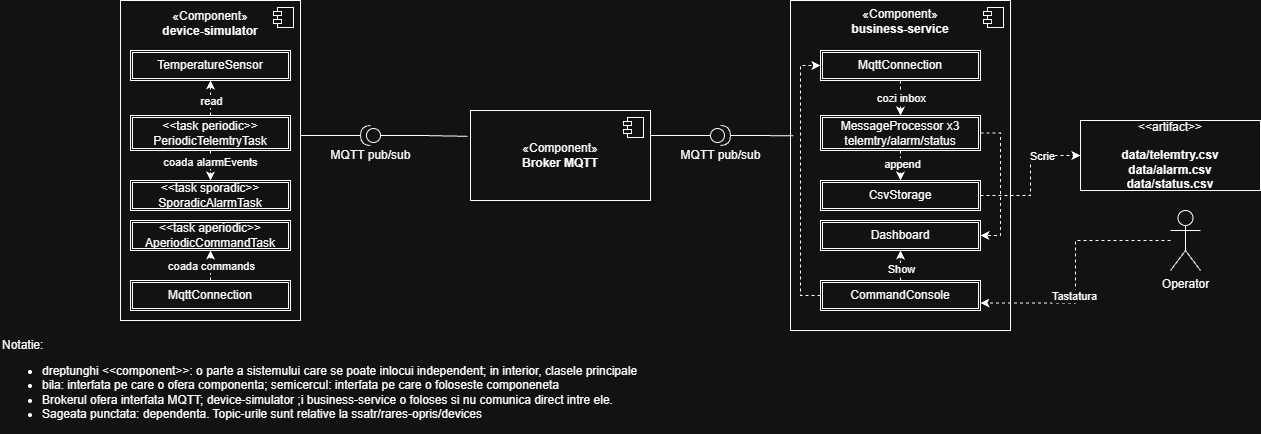

The diagram above was exported from draw.io. Its source (the exported page's mxGraphModel, read from the mxfile embedded in the PNG):
<mxGraphModel dx="1614" dy="888" grid="1" gridSize="10" guides="1" tooltips="1" connect="1" arrows="1" fold="1" page="1" pageScale="1" pageWidth="850" pageHeight="1100" math="0" shadow="0">
  <root>
    <mxCell id="0" />
    <mxCell id="1" parent="0" />
    <mxCell id="GNXEMrAUIFoEx6u0A-j5-3" parent="1" style="html=1;dropTarget=0;whiteSpace=wrap;" value="«Component»&lt;br&gt;&lt;b&gt;device-simulator&lt;/b&gt;&lt;div&gt;&lt;br&gt;&lt;/div&gt;&lt;div&gt;&lt;b&gt;&lt;br&gt;&lt;/b&gt;&lt;/div&gt;&lt;div&gt;&lt;b&gt;&lt;br&gt;&lt;/b&gt;&lt;/div&gt;&lt;div&gt;&lt;b&gt;&lt;br&gt;&lt;/b&gt;&lt;/div&gt;&lt;div&gt;&lt;b&gt;&lt;br&gt;&lt;/b&gt;&lt;/div&gt;&lt;div&gt;&lt;b&gt;&lt;br&gt;&lt;/b&gt;&lt;/div&gt;&lt;div&gt;&lt;b&gt;&lt;br&gt;&lt;/b&gt;&lt;/div&gt;&lt;div&gt;&lt;b&gt;&lt;br&gt;&lt;/b&gt;&lt;/div&gt;&lt;div&gt;&lt;b&gt;&lt;br&gt;&lt;/b&gt;&lt;/div&gt;&lt;div&gt;&lt;b&gt;&lt;br&gt;&lt;/b&gt;&lt;/div&gt;&lt;div&gt;&lt;b&gt;&lt;br&gt;&lt;/b&gt;&lt;/div&gt;&lt;div&gt;&lt;b&gt;&lt;br&gt;&lt;/b&gt;&lt;/div&gt;&lt;div&gt;&lt;b&gt;&lt;br&gt;&lt;/b&gt;&lt;/div&gt;&lt;div&gt;&lt;b&gt;&lt;br&gt;&lt;/b&gt;&lt;/div&gt;&lt;div&gt;&lt;b&gt;&lt;br&gt;&lt;/b&gt;&lt;/div&gt;&lt;div&gt;&lt;b&gt;&lt;br&gt;&lt;/b&gt;&lt;/div&gt;&lt;div&gt;&lt;b&gt;&lt;br&gt;&lt;/b&gt;&lt;/div&gt;&lt;div&gt;&lt;b&gt;&lt;br&gt;&lt;/b&gt;&lt;/div&gt;&lt;div&gt;&lt;b&gt;&lt;br&gt;&lt;/b&gt;&lt;/div&gt;" vertex="1">
      <mxGeometry height="320" width="180" x="160" y="320" as="geometry" />
    </mxCell>
    <mxCell id="GNXEMrAUIFoEx6u0A-j5-4" parent="GNXEMrAUIFoEx6u0A-j5-3" style="shape=module;jettyWidth=8;jettyHeight=4;" value="" vertex="1">
      <mxGeometry height="20" relative="1" width="20" x="1" as="geometry">
        <mxPoint x="-27" y="7" as="offset" />
      </mxGeometry>
    </mxCell>
    <mxCell id="GNXEMrAUIFoEx6u0A-j5-5" parent="1" style="html=1;dropTarget=0;whiteSpace=wrap;" value="«Component»&lt;br&gt;&lt;b&gt;Broker MQTT&lt;/b&gt;" vertex="1">
      <mxGeometry height="90" width="180" x="510" y="430" as="geometry" />
    </mxCell>
    <mxCell id="GNXEMrAUIFoEx6u0A-j5-6" parent="GNXEMrAUIFoEx6u0A-j5-5" style="shape=module;jettyWidth=8;jettyHeight=4;" value="" vertex="1">
      <mxGeometry height="20" relative="1" width="20" x="1" as="geometry">
        <mxPoint x="-27" y="7" as="offset" />
      </mxGeometry>
    </mxCell>
    <mxCell id="GNXEMrAUIFoEx6u0A-j5-7" parent="1" style="html=1;dropTarget=0;whiteSpace=wrap;" value="«Component»&lt;br&gt;&lt;b&gt;business-service&lt;/b&gt;&lt;div&gt;&lt;b&gt;&lt;br&gt;&lt;/b&gt;&lt;/div&gt;&lt;div&gt;&lt;b&gt;&lt;br&gt;&lt;/b&gt;&lt;/div&gt;&lt;div&gt;&lt;b&gt;&lt;br&gt;&lt;/b&gt;&lt;/div&gt;&lt;div&gt;&lt;b&gt;&lt;br&gt;&lt;/b&gt;&lt;/div&gt;&lt;div&gt;&lt;b&gt;&lt;br&gt;&lt;/b&gt;&lt;/div&gt;&lt;div&gt;&lt;b&gt;&lt;br&gt;&lt;/b&gt;&lt;/div&gt;&lt;div&gt;&lt;b&gt;&lt;br&gt;&lt;/b&gt;&lt;/div&gt;&lt;div&gt;&lt;b&gt;&lt;br&gt;&lt;/b&gt;&lt;/div&gt;&lt;div&gt;&lt;b&gt;&lt;br&gt;&lt;/b&gt;&lt;/div&gt;&lt;div&gt;&lt;b&gt;&lt;br&gt;&lt;/b&gt;&lt;/div&gt;&lt;div&gt;&lt;b&gt;&lt;br&gt;&lt;/b&gt;&lt;/div&gt;&lt;div&gt;&lt;b&gt;&lt;br&gt;&lt;/b&gt;&lt;/div&gt;&lt;div&gt;&lt;b&gt;&lt;br&gt;&lt;/b&gt;&lt;/div&gt;&lt;div&gt;&lt;b&gt;&lt;br&gt;&lt;/b&gt;&lt;/div&gt;&lt;div&gt;&lt;b&gt;&lt;br&gt;&lt;/b&gt;&lt;/div&gt;&lt;div&gt;&lt;b&gt;&lt;br&gt;&lt;/b&gt;&lt;/div&gt;&lt;div&gt;&lt;b&gt;&lt;br&gt;&lt;/b&gt;&lt;/div&gt;&lt;div&gt;&lt;b&gt;&lt;br&gt;&lt;/b&gt;&lt;/div&gt;&lt;div&gt;&lt;b&gt;&lt;br&gt;&lt;/b&gt;&lt;/div&gt;&lt;div&gt;&lt;b&gt;&lt;br&gt;&lt;/b&gt;&lt;/div&gt;" vertex="1">
      <mxGeometry height="330" width="220" x="830" y="320" as="geometry" />
    </mxCell>
    <mxCell id="GNXEMrAUIFoEx6u0A-j5-8" parent="GNXEMrAUIFoEx6u0A-j5-7" style="shape=module;jettyWidth=8;jettyHeight=4;" value="" vertex="1">
      <mxGeometry height="20" relative="1" width="20" x="1" as="geometry">
        <mxPoint x="-27" y="7" as="offset" />
      </mxGeometry>
    </mxCell>
    <mxCell id="GNXEMrAUIFoEx6u0A-j5-9" parent="1" style="shape=providedRequiredInterface;html=1;verticalLabelPosition=bottom;sketch=0;" value="MQTT pub/sub" vertex="1">
      <mxGeometry height="20" width="20" x="750" y="445" as="geometry" />
    </mxCell>
    <object label="MQTT pub/sub" id="GNXEMrAUIFoEx6u0A-j5-12">
      <mxCell parent="1" style="shape=providedRequiredInterface;html=1;verticalLabelPosition=bottom;sketch=0;flipH=1;legacyAnchorPoints=0;" vertex="1">
        <mxGeometry height="20" width="20" x="400" y="445" as="geometry" />
      </mxCell>
    </object>
    <mxCell id="GNXEMrAUIFoEx6u0A-j5-21" parent="1" style="shape=ext;double=1;rounded=0;whiteSpace=wrap;html=1;" value="TemperatureSensor" vertex="1">
      <mxGeometry height="30" width="160" x="170" y="370" as="geometry" />
    </mxCell>
    <mxCell id="GNXEMrAUIFoEx6u0A-j5-57" edge="1" parent="1" source="GNXEMrAUIFoEx6u0A-j5-22" style="edgeStyle=orthogonalEdgeStyle;rounded=0;orthogonalLoop=1;jettySize=auto;html=1;entryX=0.5;entryY=1;entryDx=0;entryDy=0;dashed=1;" target="GNXEMrAUIFoEx6u0A-j5-21">
      <mxGeometry relative="1" as="geometry" />
    </mxCell>
    <mxCell id="GNXEMrAUIFoEx6u0A-j5-58" connectable="0" parent="GNXEMrAUIFoEx6u0A-j5-57" style="edgeLabel;html=1;align=center;verticalAlign=middle;resizable=0;points=[];" value="read" vertex="1">
      <mxGeometry relative="1" x="-0.3532" as="geometry">
        <mxPoint as="offset" />
      </mxGeometry>
    </mxCell>
    <mxCell id="GNXEMrAUIFoEx6u0A-j5-59" edge="1" parent="1" source="GNXEMrAUIFoEx6u0A-j5-22" style="edgeStyle=orthogonalEdgeStyle;rounded=0;orthogonalLoop=1;jettySize=auto;html=1;entryX=0.5;entryY=0;entryDx=0;entryDy=0;dashed=1;" target="GNXEMrAUIFoEx6u0A-j5-23">
      <mxGeometry relative="1" as="geometry" />
    </mxCell>
    <mxCell id="GNXEMrAUIFoEx6u0A-j5-60" connectable="0" parent="GNXEMrAUIFoEx6u0A-j5-59" style="edgeLabel;html=1;align=center;verticalAlign=middle;resizable=0;points=[];" value="coada alarmEvents" vertex="1">
      <mxGeometry relative="1" x="-0.5143" y="-1" as="geometry">
        <mxPoint as="offset" />
      </mxGeometry>
    </mxCell>
    <mxCell id="GNXEMrAUIFoEx6u0A-j5-22" parent="1" style="shape=ext;double=1;rounded=0;whiteSpace=wrap;html=1;" value="&amp;lt;&amp;lt;task periodic&amp;gt;&amp;gt;&lt;div&gt;PeriodicTelemtryTask&lt;/div&gt;" vertex="1">
      <mxGeometry height="35" width="160" x="170" y="435" as="geometry" />
    </mxCell>
    <mxCell id="GNXEMrAUIFoEx6u0A-j5-23" parent="1" style="shape=ext;double=1;rounded=0;whiteSpace=wrap;html=1;" value="&amp;lt;&amp;lt;task sporadic&amp;gt;&amp;gt;&lt;div&gt;SporadicAlarmTask&lt;/div&gt;" vertex="1">
      <mxGeometry height="30" width="160" x="170" y="500" as="geometry" />
    </mxCell>
    <mxCell id="GNXEMrAUIFoEx6u0A-j5-24" parent="1" style="shape=ext;double=1;rounded=0;whiteSpace=wrap;html=1;" value="&amp;lt;&amp;lt;task aperiodic&amp;gt;&amp;gt;&lt;div&gt;AperiodicCommandTask&lt;/div&gt;" vertex="1">
      <mxGeometry height="30" width="160" x="170" y="540" as="geometry" />
    </mxCell>
    <mxCell id="GNXEMrAUIFoEx6u0A-j5-61" edge="1" parent="1" source="GNXEMrAUIFoEx6u0A-j5-27" style="edgeStyle=orthogonalEdgeStyle;rounded=0;orthogonalLoop=1;jettySize=auto;html=1;entryX=0.5;entryY=1;entryDx=0;entryDy=0;dashed=1;" target="GNXEMrAUIFoEx6u0A-j5-24">
      <mxGeometry relative="1" as="geometry" />
    </mxCell>
    <mxCell id="GNXEMrAUIFoEx6u0A-j5-62" connectable="0" parent="GNXEMrAUIFoEx6u0A-j5-61" style="edgeLabel;html=1;align=center;verticalAlign=middle;resizable=0;points=[];" value="coada commands" vertex="1">
      <mxGeometry relative="1" x="0.3543" as="geometry">
        <mxPoint as="offset" />
      </mxGeometry>
    </mxCell>
    <mxCell id="GNXEMrAUIFoEx6u0A-j5-27" parent="1" style="shape=ext;double=1;rounded=0;whiteSpace=wrap;html=1;" value="MqttConnection" vertex="1">
      <mxGeometry height="30" width="160" x="170" y="600" as="geometry" />
    </mxCell>
    <mxCell id="GNXEMrAUIFoEx6u0A-j5-39" edge="1" parent="1" source="GNXEMrAUIFoEx6u0A-j5-28" style="edgeStyle=orthogonalEdgeStyle;rounded=0;orthogonalLoop=1;jettySize=auto;html=1;entryX=0.5;entryY=0;entryDx=0;entryDy=0;dashed=1;" target="GNXEMrAUIFoEx6u0A-j5-29">
      <mxGeometry relative="1" as="geometry" />
    </mxCell>
    <mxCell id="GNXEMrAUIFoEx6u0A-j5-41" connectable="0" parent="GNXEMrAUIFoEx6u0A-j5-39" style="edgeLabel;html=1;align=center;verticalAlign=middle;resizable=0;points=[];" value="cozi inbox" vertex="1">
      <mxGeometry relative="1" x="0.201" as="geometry">
        <mxPoint as="offset" />
      </mxGeometry>
    </mxCell>
    <mxCell id="GNXEMrAUIFoEx6u0A-j5-28" parent="1" style="shape=ext;double=1;rounded=0;whiteSpace=wrap;html=1;" value="MqttConnection" vertex="1">
      <mxGeometry height="30" width="160" x="860" y="370" as="geometry" />
    </mxCell>
    <mxCell id="GNXEMrAUIFoEx6u0A-j5-43" edge="1" parent="1" source="GNXEMrAUIFoEx6u0A-j5-29" style="edgeStyle=orthogonalEdgeStyle;rounded=0;orthogonalLoop=1;jettySize=auto;html=1;entryX=0.5;entryY=0;entryDx=0;entryDy=0;dashed=1;" target="GNXEMrAUIFoEx6u0A-j5-30">
      <mxGeometry relative="1" as="geometry" />
    </mxCell>
    <mxCell id="GNXEMrAUIFoEx6u0A-j5-44" connectable="0" parent="GNXEMrAUIFoEx6u0A-j5-43" style="edgeLabel;html=1;align=center;verticalAlign=middle;resizable=0;points=[];" value="append" vertex="1">
      <mxGeometry relative="1" x="-0.4686" y="1" as="geometry">
        <mxPoint as="offset" />
      </mxGeometry>
    </mxCell>
    <mxCell id="GNXEMrAUIFoEx6u0A-j5-52" edge="1" parent="1" source="GNXEMrAUIFoEx6u0A-j5-29" style="edgeStyle=orthogonalEdgeStyle;rounded=0;orthogonalLoop=1;jettySize=auto;html=1;entryX=1;entryY=0.5;entryDx=0;entryDy=0;dashed=1;" target="GNXEMrAUIFoEx6u0A-j5-31">
      <mxGeometry relative="1" as="geometry">
        <Array as="points">
          <mxPoint x="1040" y="452.5" />
          <mxPoint x="1040" y="555" />
        </Array>
      </mxGeometry>
    </mxCell>
    <mxCell id="GNXEMrAUIFoEx6u0A-j5-29" parent="1" style="shape=ext;double=1;rounded=0;whiteSpace=wrap;html=1;" value="MessageProcessor x3&lt;div&gt;telemtry/alarm/status&lt;/div&gt;" vertex="1">
      <mxGeometry height="35" width="160" x="860" y="435" as="geometry" />
    </mxCell>
    <mxCell id="GNXEMrAUIFoEx6u0A-j5-45" edge="1" parent="1" source="GNXEMrAUIFoEx6u0A-j5-30" style="edgeStyle=orthogonalEdgeStyle;rounded=0;orthogonalLoop=1;jettySize=auto;html=1;dashed=1;" target="GNXEMrAUIFoEx6u0A-j5-33">
      <mxGeometry relative="1" as="geometry" />
    </mxCell>
    <mxCell id="GNXEMrAUIFoEx6u0A-j5-46" connectable="0" parent="GNXEMrAUIFoEx6u0A-j5-45" style="edgeLabel;html=1;align=center;verticalAlign=middle;resizable=0;points=[];" value="Scrie" vertex="1">
      <mxGeometry relative="1" x="0.4531" as="geometry">
        <mxPoint as="offset" />
      </mxGeometry>
    </mxCell>
    <mxCell id="GNXEMrAUIFoEx6u0A-j5-30" parent="1" style="shape=ext;double=1;rounded=0;whiteSpace=wrap;html=1;" value="CsvStorage" vertex="1">
      <mxGeometry height="30" width="160" x="860" y="500" as="geometry" />
    </mxCell>
    <mxCell id="GNXEMrAUIFoEx6u0A-j5-31" parent="1" style="shape=ext;double=1;rounded=0;whiteSpace=wrap;html=1;" value="Dashboard" vertex="1">
      <mxGeometry height="30" width="160" x="860" y="540" as="geometry" />
    </mxCell>
    <mxCell id="GNXEMrAUIFoEx6u0A-j5-47" edge="1" parent="1" source="GNXEMrAUIFoEx6u0A-j5-32" style="edgeStyle=orthogonalEdgeStyle;rounded=0;orthogonalLoop=1;jettySize=auto;html=1;entryX=0.5;entryY=1;entryDx=0;entryDy=0;dashed=1;" target="GNXEMrAUIFoEx6u0A-j5-31">
      <mxGeometry relative="1" as="geometry" />
    </mxCell>
    <mxCell id="GNXEMrAUIFoEx6u0A-j5-48" connectable="0" parent="GNXEMrAUIFoEx6u0A-j5-47" style="edgeLabel;html=1;align=center;verticalAlign=middle;resizable=0;points=[];" value="Show" vertex="1">
      <mxGeometry relative="1" x="0.2629" as="geometry">
        <mxPoint as="offset" />
      </mxGeometry>
    </mxCell>
    <mxCell id="GNXEMrAUIFoEx6u0A-j5-49" edge="1" parent="1" source="GNXEMrAUIFoEx6u0A-j5-32" style="edgeStyle=orthogonalEdgeStyle;rounded=0;orthogonalLoop=1;jettySize=auto;html=1;entryX=0;entryY=0.5;entryDx=0;entryDy=0;dashed=1;" target="GNXEMrAUIFoEx6u0A-j5-28">
      <mxGeometry relative="1" as="geometry">
        <Array as="points">
          <mxPoint x="840" y="615" />
          <mxPoint x="840" y="385" />
        </Array>
      </mxGeometry>
    </mxCell>
    <mxCell id="GNXEMrAUIFoEx6u0A-j5-32" parent="1" style="shape=ext;double=1;rounded=0;whiteSpace=wrap;html=1;" value="CommandConsole" vertex="1">
      <mxGeometry height="30" width="160" x="860" y="600" as="geometry" />
    </mxCell>
    <mxCell id="GNXEMrAUIFoEx6u0A-j5-33" parent="1" style="html=1;align=center;verticalAlign=middle;dashed=0;whiteSpace=wrap;" value="&amp;lt;&amp;lt;artifact&amp;gt;&amp;gt;&lt;br&gt;&lt;br&gt;&lt;b&gt;data/telemtry.csv&lt;/b&gt;&lt;div&gt;&lt;b&gt;data/alarm.csv&lt;/b&gt;&lt;/div&gt;&lt;div&gt;&lt;b&gt;data/status.csv&lt;/b&gt;&lt;/div&gt;" vertex="1">
      <mxGeometry height="70" width="180" x="1120" y="440" as="geometry" />
    </mxCell>
    <mxCell id="GNXEMrAUIFoEx6u0A-j5-35" edge="1" parent="1" source="GNXEMrAUIFoEx6u0A-j5-34" style="edgeStyle=orthogonalEdgeStyle;rounded=0;orthogonalLoop=1;jettySize=auto;html=1;entryX=1;entryY=0.75;entryDx=0;entryDy=0;dashed=1;" target="GNXEMrAUIFoEx6u0A-j5-32">
      <mxGeometry relative="1" as="geometry" />
    </mxCell>
    <mxCell id="GNXEMrAUIFoEx6u0A-j5-36" connectable="0" parent="GNXEMrAUIFoEx6u0A-j5-35" style="edgeLabel;html=1;align=center;verticalAlign=middle;resizable=0;points=[];" value="Tastatura" vertex="1">
      <mxGeometry relative="1" x="0.1924" y="-2" as="geometry">
        <mxPoint as="offset" />
      </mxGeometry>
    </mxCell>
    <mxCell id="GNXEMrAUIFoEx6u0A-j5-34" parent="1" style="shape=umlActor;verticalLabelPosition=bottom;verticalAlign=top;html=1;outlineConnect=0;" value="Operator" vertex="1">
      <mxGeometry height="60" width="30" x="1210" y="530" as="geometry" />
    </mxCell>
    <mxCell id="GNXEMrAUIFoEx6u0A-j5-53" edge="1" parent="1" source="GNXEMrAUIFoEx6u0A-j5-5" style="edgeStyle=orthogonalEdgeStyle;rounded=0;orthogonalLoop=1;jettySize=auto;html=1;entryX=0;entryY=0.5;entryDx=0;entryDy=0;entryPerimeter=0;endArrow=none;endFill=0;" target="GNXEMrAUIFoEx6u0A-j5-9">
      <mxGeometry relative="1" as="geometry">
        <Array as="points">
          <mxPoint x="700" y="455" />
          <mxPoint x="700" y="455" />
        </Array>
      </mxGeometry>
    </mxCell>
    <mxCell id="GNXEMrAUIFoEx6u0A-j5-54" edge="1" parent="1" source="GNXEMrAUIFoEx6u0A-j5-9" style="edgeStyle=orthogonalEdgeStyle;rounded=0;orthogonalLoop=1;jettySize=auto;html=1;exitX=1;exitY=0.5;exitDx=0;exitDy=0;exitPerimeter=0;entryX=0.012;entryY=0.41;entryDx=0;entryDy=0;entryPerimeter=0;strokeColor=default;endArrow=none;endFill=0;" target="GNXEMrAUIFoEx6u0A-j5-7">
      <mxGeometry relative="1" as="geometry" />
    </mxCell>
    <mxCell id="GNXEMrAUIFoEx6u0A-j5-55" edge="1" parent="1" source="GNXEMrAUIFoEx6u0A-j5-3" style="edgeStyle=orthogonalEdgeStyle;rounded=0;orthogonalLoop=1;jettySize=auto;html=1;entryX=1;entryY=0.5;entryDx=0;entryDy=0;entryPerimeter=0;endArrow=none;endFill=0;" target="GNXEMrAUIFoEx6u0A-j5-12">
      <mxGeometry relative="1" as="geometry">
        <Array as="points">
          <mxPoint x="360" y="455" />
          <mxPoint x="360" y="455" />
        </Array>
      </mxGeometry>
    </mxCell>
    <mxCell id="GNXEMrAUIFoEx6u0A-j5-56" edge="1" parent="1" source="GNXEMrAUIFoEx6u0A-j5-12" style="edgeStyle=orthogonalEdgeStyle;rounded=0;orthogonalLoop=1;jettySize=auto;html=1;entryX=-0.017;entryY=0.287;entryDx=0;entryDy=0;entryPerimeter=0;endArrow=none;endFill=0;" target="GNXEMrAUIFoEx6u0A-j5-5">
      <mxGeometry relative="1" as="geometry" />
    </mxCell>
    <mxCell id="GNXEMrAUIFoEx6u0A-j5-63" parent="1" style="text;html=1;whiteSpace=wrap;strokeColor=none;fillColor=none;align=left;verticalAlign=middle;rounded=0;" value="Notatie:&lt;div&gt;&lt;ul&gt;&lt;li&gt;dreptunghi &amp;lt;&amp;lt;component&amp;gt;&amp;gt;: o parte a sistemului care se poate inlocui independent; in interior, clasele principale&lt;/li&gt;&lt;li&gt;bila: interfata pe care o ofera componenta; semicercul: interfata pe care o foloseste componeneta&lt;/li&gt;&lt;li&gt;Brokerul ofera interfata MQTT; device-simulator ;i business-service o foloses si nu comunica direct intre ele.&lt;/li&gt;&lt;li&gt;Sageata punctata: dependenta. Topic-urile sunt relative la ssatr/rares-opris/devices&lt;/li&gt;&lt;/ul&gt;&lt;/div&gt;" vertex="1">
      <mxGeometry height="30" width="660" x="40" y="690" as="geometry" />
    </mxCell>
  </root>
</mxGraphModel>